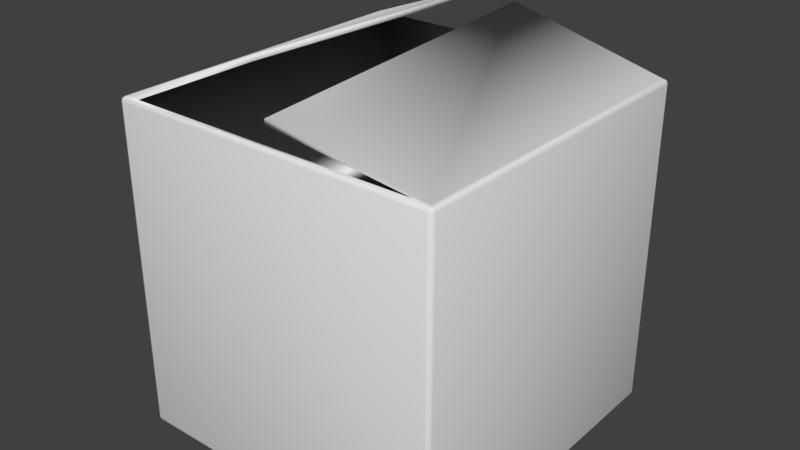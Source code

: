 # Source: Box.blend  (saved by Blender 2.79.0; exported with 4.5.12 LTS)
import bpy
from mathutils import Matrix  # noqa: F401  (used for matrix-valued properties, if any)

bpy.ops.wm.read_factory_settings(use_empty=True)
scene = bpy.context.scene
scene.name = 'Scene'

# ---- collections
col_collection_1 = bpy.data.collections.new('Collection 1'); scene.collection.children.link(col_collection_1)

# ---- world
world_world = bpy.data.worlds.new('World'); scene.world = world_world
world_world.color = (0.05088, 0.05088, 0.05088)
world_world.use_sun_shadow = False
world_world.sun_shadow_jitter_overblur = 0.0
world_world.cycles.sampling_method = 'MANUAL'

# ---- meshes
me_cube = bpy.data.meshes.new('Cube')
me_cube.from_pydata([(-0.9737, 0.9737, -1.0), (-1.0, 0.9737, -0.9737), (-0.9737, 1.0, -0.9737), (-0.9923, 0.9737, -0.9923), (-0.9889, 0.9889, -0.9889), (-0.9923, 0.9923, -0.9737), (-0.9737, 0.9923, -0.9923), (-0.9737, 0.9737, 1.0), (-0.9737, 1.0, 0.9737), (-1.0, 0.9737, 0.9737), (-0.9737, 0.9923, 0.9923), (-0.9889, 0.9889, 0.9889), (-0.9923, 0.9923, 0.9737), (-0.9923, 0.9737, 0.9923), (0.9737, 0.9737, -1.0), (0.9737, 1.0, -0.9737), (1.0, 0.9737, -0.9737), (0.9737, 0.9923, -0.9923), (0.9889, 0.9889, -0.9889), (0.9923, 0.9923, -0.9737), (0.9923, 0.9737, -0.9923), (0.9737, 0.9737, 1.0), (1.0, 0.9737, 0.9737), (0.9737, 1.0, 0.9737), (0.9923, 0.9737, 0.9923), (0.9889, 0.9889, 0.9889), (0.9923, 0.9923, 0.9737), (0.9737, 0.9923, 0.9923), (-0.9737, 0.02629, 1.0), (-0.9923, 0.01315, 0.9923), (0.9737, 0.02629, 1.0), (0.9923, 0.01315, 0.9923), (-0.9737, 0.02629, 1.24), (0.9737, 0.02629, 1.131), (-0.9737, 0.8783, 1.0), (0.9737, 0.8783, 1.0), (-0.9737, 0.02629, 1.21), (0.9737, 0.02629, 1.101), (-0.9737, -0.9737, -1.0), (-1.0, -0.9737, -0.9737), (-0.9737, -1.0, -0.9737), (-0.9923, -0.9737, -0.9923), (-0.9889, -0.9889, -0.9889), (-0.9923, -0.9923, -0.9737), (-0.9737, -0.9923, -0.9923), (-0.9737, -0.9737, 1.0), (-0.9737, -1.0, 0.9737), (-1.0, -0.9737, 0.9737), (-0.9737, -0.9923, 0.9923), (-0.9889, -0.9889, 0.9889), (-0.9923, -0.9923, 0.9737), (-0.9923, -0.9737, 0.9923), (0.9737, -0.9737, -1.0), (0.9737, -1.0, -0.9737), (1.0, -0.9737, -0.9737), (0.9737, -0.9923, -0.9923), (0.9889, -0.9889, -0.9889), (0.9923, -0.9923, -0.9737), (0.9923, -0.9737, -0.9923), (0.9737, -0.9737, 1.0), (1.0, -0.9737, 0.9737), (0.9737, -1.0, 0.9737), (0.9923, -0.9737, 0.9923), (0.9889, -0.9889, 0.9889), (0.9923, -0.9923, 0.9737), (0.9737, -0.9923, 0.9923), (-0.9737, -0.02629, 1.0), (-1.0, 0.0, 0.9737), (-0.9923, -0.01315, 0.9923), (-0.9921, 0.0, 0.992), (-0.9737, 0.0, 1.0), (1.0, 0.0, 0.9737), (0.9737, -0.02629, 1.0), (0.9925, 0.0, 0.9919), (0.9923, -0.01315, 0.9923), (0.9737, 0.0, 1.0), (-0.9737, -0.02629, 1.354), (0.9737, -0.02629, 1.415), (-0.9737, -0.8783, 1.0), (0.9737, -0.8783, 1.0), (-0.9737, -0.02629, 1.324), (0.9737, -0.02629, 1.385), (1.0, 0.0, -0.9737), (0.9923, 0.0, -0.9923), (0.9737, 0.0, -1.0), (-0.9737, 0.0, -1.0), (-0.9923, 0.0, -0.9923), (-1.0, 0.0, -0.9737), (0.0, 0.02629, 1.186), (0.0, 0.02629, 1.155)], [], [(87, 67, 9, 1), (2, 8, 23, 15), (0, 3, 4, 6), (1, 5, 4, 3), (2, 6, 4, 5), (7, 10, 11, 13), (8, 12, 11, 10), (9, 13, 11, 12), (14, 17, 18, 20), (15, 19, 18, 17), (16, 20, 18, 19), (21, 24, 25, 27), (22, 26, 25, 24), (23, 27, 25, 26), (28, 29, 69, 70), (30, 75, 73, 31), (28, 34, 7, 13, 29), (29, 13, 9, 67), (8, 2, 5, 12), (12, 5, 1, 9), (14, 0, 6, 17), (17, 6, 2, 15), (7, 21, 27, 10), (10, 27, 23, 8), (22, 16, 19, 26), (26, 19, 15, 23), (84, 14, 20, 83), (83, 20, 16, 82), (21, 35, 30, 31, 24), (24, 31, 71, 22), (21, 7, 32, 88), (35, 21, 33, 37), (89, 37, 33, 88), (7, 34, 36, 32), (35, 37, 89), (3, 86, 87, 1), (0, 85, 86, 3), (0, 14, 84, 85), (16, 22, 71, 82), (87, 39, 47, 67), (40, 53, 61, 46), (38, 44, 42, 41), (39, 41, 42, 43), (40, 43, 42, 44), (45, 51, 49, 48), (46, 48, 49, 50), (47, 50, 49, 51), (52, 58, 56, 55), (53, 55, 56, 57), (54, 57, 56, 58), (59, 65, 63, 62), (60, 62, 63, 64), (61, 64, 63, 65), (66, 70, 69, 68), (72, 74, 73, 75), (66, 68, 51, 45, 78), (68, 67, 47, 51), (46, 50, 43, 40), (50, 47, 39, 43), (52, 55, 44, 38), (55, 53, 40, 44), (45, 48, 65, 59), (48, 46, 61, 65), (60, 64, 57, 54), (64, 61, 53, 57), (84, 83, 58, 52), (83, 82, 54, 58), (59, 62, 74, 72, 79), (62, 60, 71, 74), (59, 77, 76, 45), (79, 81, 77, 59), (80, 76, 77, 81), (45, 76, 80, 78), (78, 80, 81, 79), (41, 39, 87, 86), (38, 41, 86, 85), (38, 85, 84, 52), (54, 82, 71, 60), (73, 74, 71), (31, 73, 71), (67, 68, 69), (29, 67, 69), (34, 35, 89, 36), (33, 21, 88), (36, 89, 88, 32), (84, 52, 79, 72), (84, 30, 35, 14), (75, 30, 84, 72), (45, 59, 52, 38), (59, 79, 52), (85, 66, 78, 38), (78, 45, 38), (85, 0, 34, 28), (28, 70, 66, 85), (0, 14, 21, 7), (14, 35, 21), (0, 7, 34)])
me_cube.polygons.foreach_set('use_smooth', [True] * 97)
_uv = me_cube.uv_layers.new(name='UVMap')
_uv.uv.foreach_set('vector', [1.073, -0.2527, 0.516, -0.2527, 0.516, -0.6183, 1.073, -0.6183, 0.5053, 0.1128, -0.05198, 0.1128, -0.05198, -0.6183, 0.5053, -0.6183, 0.5162, 0.1267, 0.5106, 0.1267, 0.5115, 0.1211, 0.5159, 0.1198, 1.073, -0.6183, 1.073, -0.6252, 1.077, -0.624, 1.078, -0.6183, 0.5053, 0.1128, 0.5106, 0.1128, 0.5097, 0.1185, 0.5053, 0.1198, -0.06262, 0.1225, -0.0573, 0.1231, -0.05828, 0.1289, -0.06262, 0.1299, -0.05198, 0.1128, -0.05198, 0.1198, -0.05633, 0.1185, -0.0573, 0.1128, 0.516, -0.6183, 0.5106, -0.6183, 0.5116, -0.624, 0.516, -0.6252, 1.067, 0.1305, 1.066, 0.1236, 1.071, 0.1249, 1.072, 0.1306, 0.5053, -0.6183, 0.5053, -0.6252, 0.5097, -0.624, 0.5106, -0.6183, -0.06295, 0.868, -0.05771, 0.868, -0.05873, 0.8737, -0.06303, 0.875, -0.06262, -0.5931, -0.06262, -0.5994, -0.05828, -0.5979, -0.0573, -0.5925, -0.6198, 0.868, -0.6199, 0.875, -0.6243, 0.8737, -0.6252, 0.868, -0.05198, -0.6183, -0.0573, -0.6183, -0.05633, -0.624, -0.05198, -0.6252, -0.3337, 0.1223, -0.3375, 0.1297, -0.3413, 0.1297, -0.3413, 0.1223, -0.3337, -0.5933, -0.3413, -0.5934, -0.3413, -0.5996, -0.3375, -0.5996, -0.3337, 0.1223, -0.08992, 0.1225, -0.06262, 0.1225, -0.06262, 0.1299, -0.3375, 0.1297, 0.5106, -0.2577, 0.5106, -0.6183, 0.516, -0.6183, 0.516, -0.2527, -0.05198, 0.1128, 0.5053, 0.1128, 0.5053, 0.1198, -0.05198, 0.1198, 0.516, -0.6252, 1.073, -0.6252, 1.073, -0.6183, 0.516, -0.6183, 1.067, 0.1305, 0.5162, 0.1267, 0.5159, 0.1198, 1.066, 0.1236, 0.5106, -0.6183, 0.5106, 0.1128, 0.5053, 0.1128, 0.5053, -0.6183, -0.06262, 0.1225, -0.06262, -0.5931, -0.0573, -0.5925, -0.0573, 0.1231, -0.0573, 0.1128, -0.0573, -0.6183, -0.05198, -0.6183, -0.05198, 0.1128, -0.6198, 0.868, -0.06295, 0.868, -0.06303, 0.875, -0.6199, 0.875, -0.05198, -0.6252, 0.5053, -0.6252, 0.5053, -0.6183, -0.05198, -0.6183, 1.067, 0.4958, 1.067, 0.1305, 1.072, 0.1306, 1.072, 0.4959, -0.05771, 0.5024, -0.05771, 0.868, -0.06295, 0.868, -0.06295, 0.5024, -0.06262, -0.5931, -0.08992, -0.5932, -0.3337, -0.5933, -0.3375, -0.5996, -0.06262, -0.5994, -0.6252, 0.868, -0.6252, 0.5074, -0.6198, 0.5024, -0.6198, 0.868, -0.06262, -0.5931, -0.06262, 0.1225, -0.3335, 0.1039, -0.3336, -0.2498, -0.06315, 1.29, -0.0594, 1.255, -0.0594, 1.614, -0.06794, 1.612, 1.335, 0.4867, 1.326, 0.8527, 1.317, 0.8517, 1.326, 0.4857, 1.327, -0.6252, 1.333, -0.5903, 1.327, -0.261, 1.319, -0.2585, 1.317, 0.8526, 1.073, 0.8483, 1.072, 0.4841, 1.078, -0.6183, 1.078, -0.2527, 1.073, -0.2527, 1.073, -0.6183, 0.5162, 0.1267, 0.5162, 0.492, 0.5106, 0.4921, 0.5106, 0.1267, 0.5162, 0.1267, 1.067, 0.1305, 1.067, 0.4958, 0.5162, 0.492, -0.06295, 0.868, -0.6198, 0.868, -0.6198, 0.5024, -0.06295, 0.5024, 1.073, -0.2527, 1.073, 0.1128, 0.516, 0.1128, 0.516, -0.2527, 0.5053, 0.1268, 0.5053, 0.8579, -0.05198, 0.8579, -0.05198, 0.1268, 0.5162, 0.8574, 0.5159, 0.8644, 0.5115, 0.8632, 0.5106, 0.8574, 1.073, 0.1128, 1.078, 0.1128, 1.077, 0.1185, 1.073, 0.1198, 0.5053, 0.1268, 0.5053, 0.1198, 0.5097, 0.1211, 0.5106, 0.1268, -0.6199, 0.1221, -0.6199, 0.1295, -0.6243, 0.1285, -0.6252, 0.1227, -0.05198, 0.1268, -0.0573, 0.1268, -0.05633, 0.1211, -0.05198, 0.1198, 0.516, 0.1128, 0.516, 0.1198, 0.5116, 0.1185, 0.5106, 0.1128, 1.067, 0.8611, 1.072, 0.8613, 1.071, 0.867, 1.066, 0.8682, 0.5053, 0.8579, 0.5106, 0.8579, 0.5097, 0.8636, 0.5053, 0.8649, -0.06295, 0.1369, -0.06303, 0.1299, -0.05873, 0.1312, -0.05771, 0.1369, -0.6199, -0.5936, -0.6252, -0.593, -0.6243, -0.5983, -0.6199, -0.5998, -0.6198, 0.1369, -0.6252, 0.1369, -0.6243, 0.1312, -0.6199, 0.1299, -0.05198, 0.8579, -0.05198, 0.8649, -0.05633, 0.8636, -0.0573, 0.8579, -0.3488, 0.1223, -0.3413, 0.1223, -0.3413, 0.1297, -0.345, 0.1297, -0.3488, -0.5934, -0.345, -0.5996, -0.3413, -0.5996, -0.3413, -0.5934, -0.3488, 0.1223, -0.345, 0.1297, -0.6199, 0.1295, -0.6199, 0.1221, -0.5926, 0.1221, 0.5106, -0.2478, 0.516, -0.2527, 0.516, 0.1128, 0.5106, 0.1128, -0.05198, 0.1268, -0.05198, 0.1198, 0.5053, 0.1198, 0.5053, 0.1268, 0.516, 0.1198, 0.516, 0.1128, 1.073, 0.1128, 1.073, 0.1198, 1.067, 0.8611, 1.066, 0.8682, 0.5159, 0.8644, 0.5162, 0.8574, 0.5106, 0.8579, 0.5053, 0.8579, 0.5053, 0.1268, 0.5106, 0.1268, -0.6199, 0.1221, -0.6252, 0.1227, -0.6252, -0.593, -0.6199, -0.5936, -0.0573, 0.1268, -0.05198, 0.1268, -0.05198, 0.8579, -0.0573, 0.8579, -0.6198, 0.1369, -0.6199, 0.1299, -0.06303, 0.1299, -0.06295, 0.1369, -0.05198, 0.8649, -0.05198, 0.8579, 0.5053, 0.8579, 0.5053, 0.8649, 1.067, 0.4958, 1.072, 0.4959, 1.072, 0.8613, 1.067, 0.8611, -0.05771, 0.5024, -0.06295, 0.5024, -0.06295, 0.1369, -0.05771, 0.1369, -0.6199, -0.5936, -0.6199, -0.5998, -0.345, -0.5996, -0.3488, -0.5934, -0.5926, -0.5935, -0.6252, 0.1369, -0.6198, 0.1369, -0.6198, 0.5024, -0.6252, 0.4975, -0.6199, -0.5936, -0.3485, -0.6252, -0.3485, 0.09507, -0.6199, 0.1221, 1.333, -0.2698, 1.336, -0.6207, 1.344, -0.6252, 1.344, -0.237, 0.5106, 1.597, 0.502, 1.596, 0.502, 0.8649, 0.5106, 0.8652, -0.05838, 0.875, -0.05838, 1.255, -0.06646, 1.251, -0.06794, 0.9085, 1.319, 0.09693, 1.078, 0.1175, 1.079, -0.6011, 1.319, -0.6252, 1.078, 0.1128, 1.073, 0.1128, 1.073, -0.2527, 1.078, -0.2527, 0.5162, 0.8574, 0.5106, 0.8574, 0.5106, 0.4921, 0.5162, 0.492, 0.5162, 0.8574, 0.5162, 0.492, 1.067, 0.4958, 1.067, 0.8611, -0.06295, 0.1369, -0.06295, 0.5024, -0.6198, 0.5024, -0.6198, 0.1369, -0.6251, 0.5024, -0.6252, 0.4975, -0.6198, 0.5024, -0.6252, 0.5074, -0.6251, 0.5024, -0.6198, 0.5024, 0.516, -0.2527, 0.5106, -0.2478, 0.5107, -0.2527, 0.5106, -0.2577, 0.516, -0.2527, 0.5107, -0.2527, 1.317, 0.1304, 1.317, 0.8526, 1.072, 0.4841, 1.072, 0.1198, -0.3336, -0.6034, -0.06262, -0.5931, -0.3336, -0.2498, 1.343, 0.1208, 1.335, 0.4867, 1.326, 0.4857, 1.335, 0.1198, 1.347, 1.618, 1.068, 1.618, 1.095, 0.8682, 1.339, 0.8682, 1.347, 1.618, 1.354, 0.8682, 1.598, 0.8682, 1.625, 1.618, 1.347, 0.8682, 1.354, 0.8682, 1.347, 1.618, 1.339, 0.8682, -0.0573, 0.8649, 0.5, 0.8649, 0.5, 1.616, -0.0573, 1.616, 1.068, 0.8682, 1.095, 0.8682, 1.068, 1.618, -0.3466, 0.875, -0.3541, 1.625, -0.5979, 1.625, -0.6252, 0.875, -0.5979, 1.625, -0.6252, 1.625, -0.6252, 0.875, -0.3466, 0.875, -0.06794, 0.875, -0.09524, 1.625, -0.3391, 1.625, -0.3391, 1.625, -0.3466, 1.625, -0.3541, 1.625, -0.3466, 0.875, 1.068, 1.619, 0.5106, 1.619, 0.5106, 0.8682, 1.068, 0.8682, 1.625, 1.618, 1.598, 0.8682, 1.625, 0.8682, -0.06794, 0.875, -0.06794, 1.625, -0.09524, 1.625])
me_cube.use_remesh_preserve_volume = False
me_cube.use_remesh_preserve_attributes = False
me_cube.use_mirror_vertex_groups = False
me_cube.update()

# ---- objects
ob_box = bpy.data.objects.new('Box', me_cube)

# ---- transforms, parenting, visibility, modifiers, constraints
ob_box.location = (0.0, 0.0, 0.0)
ob_box.rotation_euler = (0.0, -0.0, -1.571)
ob_box.scale = (0.25, 0.25, 0.25)
ob_box.lineart.crease_threshold = 0.0

# ---- collection membership
col_collection_1.objects.link(ob_box)

# ---- scene / render settings (as saved in the file)
scene.frame_start = 1; scene.frame_end = 250; scene.frame_set(1)
scene.render.engine = 'BLENDER_EEVEE_NEXT'
scene.render.resolution_percentage = 50
scene.render.dither_intensity = 0.0
scene.cycles.use_denoising = False
scene.cycles.samples = 128
scene.cycles.sampling_pattern = 'TABULATED_SOBOL'
scene.cycles.use_adaptive_sampling = False
scene.cycles.use_light_tree = False
scene.cycles.blur_glossy = 0.0
scene.cycles.sample_clamp_indirect = 0.0
scene.view_settings.view_transform = 'Standard'
bpy.context.view_layer.update()

# ---- added for rendering (the .blend has no active camera and no usable light): camera, sun
cam_auto = bpy.data.cameras.new('AutoCamera')
cam_auto.lens = 50.0
cam_auto.sensor_width = 36.0
cam_auto.clip_end = 1000.0
ob_auto_camera = bpy.data.objects.new('AutoCamera', cam_auto)
scene.collection.objects.link(ob_auto_camera)
ob_auto_camera.location = (0.860302, -1.03236, 0.740146)
ob_auto_camera.rotation_euler = (1.09748, -7.21219e-08, 0.694738)
scene.camera = ob_auto_camera
light_auto_sun = bpy.data.lights.new('AutoSun', 'SUN')
light_auto_sun.energy = 3.0
light_auto_sun.angle = 0.0523599
ob_auto_sun = bpy.data.objects.new('AutoSun', light_auto_sun)
scene.collection.objects.link(ob_auto_sun)
ob_auto_sun.rotation_euler = (0.872665, 0.174533, 0.523599)
bpy.context.view_layer.update()
